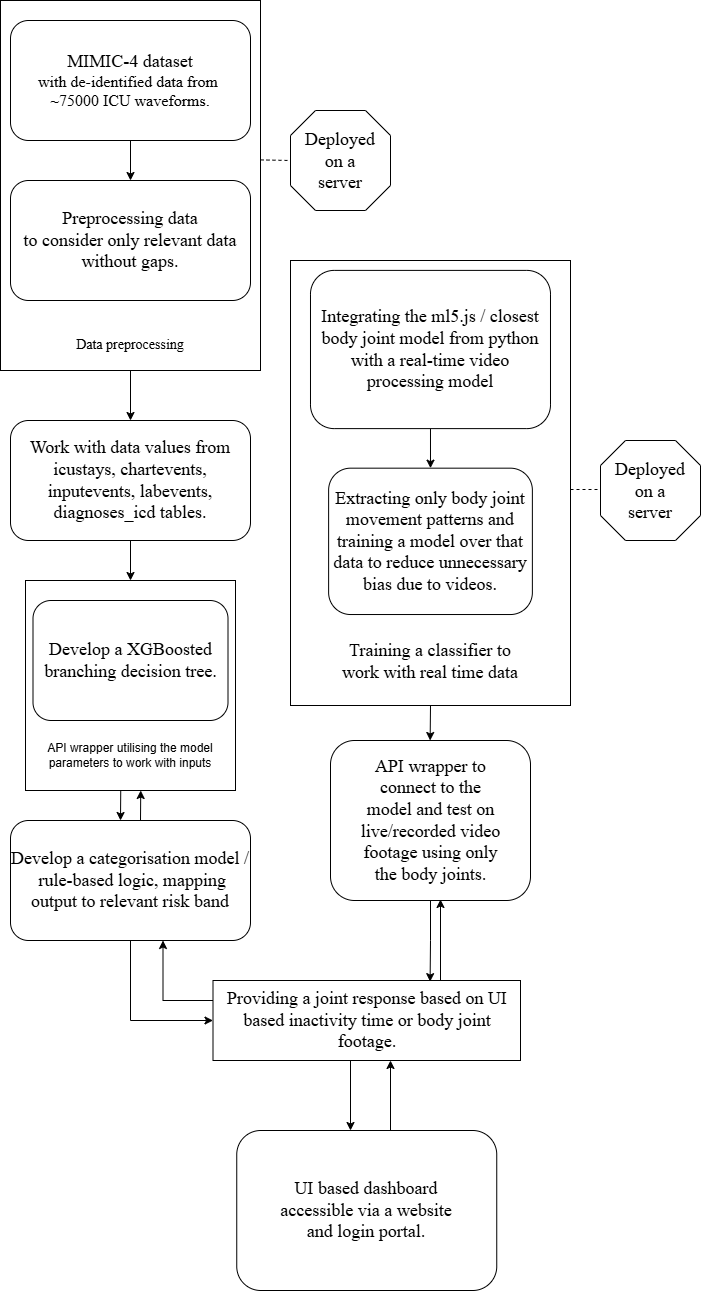

The diagram above was exported from draw.io. Its source (the exported page's mxGraphModel, read from the mxfile embedded in the PNG):
<mxGraphModel dx="1678" dy="1073" grid="1" gridSize="10" guides="1" tooltips="1" connect="1" arrows="1" fold="1" page="1" pageScale="1" pageWidth="850" pageHeight="1100" math="0" shadow="0">
  <root>
    <mxCell id="0" />
    <mxCell id="1" parent="0" />
    <mxCell id="qlNVDMzNpJWx-Jozq0CU-8" edge="1" parent="1" source="qlNVDMzNpJWx-Jozq0CU-5" style="edgeStyle=orthogonalEdgeStyle;rounded=0;orthogonalLoop=1;jettySize=auto;html=1;exitX=0.5;exitY=1;exitDx=0;exitDy=0;">
      <mxGeometry relative="1" as="geometry">
        <mxPoint x="160" y="480" as="targetPoint" />
      </mxGeometry>
    </mxCell>
    <mxCell id="qlNVDMzNpJWx-Jozq0CU-5" parent="1" style="rounded=0;whiteSpace=wrap;html=1;" value="" vertex="1">
      <mxGeometry height="370" width="260" x="30" y="60" as="geometry" />
    </mxCell>
    <mxCell id="qlNVDMzNpJWx-Jozq0CU-3" edge="1" parent="1" source="qlNVDMzNpJWx-Jozq0CU-1" style="edgeStyle=orthogonalEdgeStyle;rounded=0;orthogonalLoop=1;jettySize=auto;html=1;" target="qlNVDMzNpJWx-Jozq0CU-2" value="">
      <mxGeometry relative="1" as="geometry" />
    </mxCell>
    <mxCell id="qlNVDMzNpJWx-Jozq0CU-1" parent="1" style="rounded=1;whiteSpace=wrap;html=1;" value="&lt;font face=&quot;Times New Roman&quot; style=&quot;font-size: 18px;&quot;&gt;MIMIC-4 dataset&lt;/font&gt;&lt;div&gt;&lt;font face=&quot;Times New Roman&quot; style=&quot;&quot; size=&quot;3&quot;&gt;with de-identified data from&amp;nbsp;&lt;/font&gt;&lt;/div&gt;&lt;div&gt;&lt;font face=&quot;Times New Roman&quot; style=&quot;&quot; size=&quot;3&quot;&gt;~75000 ICU waveforms.&lt;/font&gt;&lt;/div&gt;" vertex="1">
      <mxGeometry height="120" width="240" x="40" y="80" as="geometry" />
    </mxCell>
    <mxCell id="qlNVDMzNpJWx-Jozq0CU-2" parent="1" style="whiteSpace=wrap;html=1;rounded=1;" value="&lt;font face=&quot;Times New Roman&quot; style=&quot;font-size: 18px;&quot;&gt;Preprocessing data&lt;br&gt;to consider only relevant data without gaps.&lt;/font&gt;" vertex="1">
      <mxGeometry height="120" width="240" x="40" y="240" as="geometry" />
    </mxCell>
    <mxCell id="qlNVDMzNpJWx-Jozq0CU-7" parent="1" style="text;html=1;whiteSpace=wrap;strokeColor=none;fillColor=none;align=center;verticalAlign=middle;rounded=0;" value="&lt;font face=&quot;Times New Roman&quot; style=&quot;font-size: 14px;&quot;&gt;Data preprocessing&lt;/font&gt;" vertex="1">
      <mxGeometry height="30" width="180" x="70" y="390" as="geometry" />
    </mxCell>
    <mxCell id="qlNVDMzNpJWx-Jozq0CU-10" edge="1" parent="1" source="qlNVDMzNpJWx-Jozq0CU-9" style="edgeStyle=orthogonalEdgeStyle;rounded=0;orthogonalLoop=1;jettySize=auto;html=1;exitX=0.5;exitY=1;exitDx=0;exitDy=0;">
      <mxGeometry relative="1" as="geometry">
        <mxPoint x="160" y="640" as="targetPoint" />
      </mxGeometry>
    </mxCell>
    <mxCell id="qlNVDMzNpJWx-Jozq0CU-9" parent="1" style="rounded=1;whiteSpace=wrap;html=1;" value="&lt;p data-pm-slice=&quot;1 1 []&quot;&gt;&lt;font face=&quot;Times New Roman&quot; style=&quot;font-size: 18px;&quot;&gt;Work with data values from&lt;br&gt;icustays, chartevents, inputevents, labevents, diagnoses_icd tables.&lt;/font&gt;&lt;/p&gt;" vertex="1">
      <mxGeometry height="120" width="240" x="40" y="480" as="geometry" />
    </mxCell>
    <mxCell id="qlNVDMzNpJWx-Jozq0CU-16" connectable="0" parent="1" style="group" value="" vertex="1">
      <mxGeometry height="210" width="210" x="55" y="640" as="geometry" />
    </mxCell>
    <mxCell id="qlNVDMzNpJWx-Jozq0CU-17" connectable="0" parent="qlNVDMzNpJWx-Jozq0CU-16" style="group" value="" vertex="1">
      <mxGeometry height="210" width="210" as="geometry" />
    </mxCell>
    <mxCell id="qlNVDMzNpJWx-Jozq0CU-14" parent="qlNVDMzNpJWx-Jozq0CU-17" style="whiteSpace=wrap;html=1;aspect=fixed;movable=1;resizable=1;rotatable=1;deletable=1;editable=1;locked=0;connectable=1;" value="" vertex="1">
      <mxGeometry height="210" width="210" as="geometry" />
    </mxCell>
    <mxCell id="qlNVDMzNpJWx-Jozq0CU-11" parent="qlNVDMzNpJWx-Jozq0CU-17" style="rounded=1;whiteSpace=wrap;html=1;movable=1;resizable=1;rotatable=1;deletable=1;editable=1;locked=0;connectable=1;" value="&lt;font face=&quot;Times New Roman&quot; style=&quot;font-size: 18px;&quot;&gt;&lt;font style=&quot;&quot;&gt;Develop a&amp;nbsp;&lt;/font&gt;XGBoosted branching decision tree.&lt;/font&gt;" vertex="1">
      <mxGeometry height="120" width="195" x="7.5" y="20" as="geometry" />
    </mxCell>
    <mxCell id="qlNVDMzNpJWx-Jozq0CU-18" parent="qlNVDMzNpJWx-Jozq0CU-17" style="text;html=1;whiteSpace=wrap;strokeColor=none;fillColor=none;align=center;verticalAlign=middle;rounded=0;" value="API wrapper utilising the model parameters to work with inputs" vertex="1">
      <mxGeometry height="30" width="180.47" x="14.770000000000001" y="160" as="geometry" />
    </mxCell>
    <mxCell id="qlNVDMzNpJWx-Jozq0CU-46" edge="1" parent="1" source="qlNVDMzNpJWx-Jozq0CU-20" style="edgeStyle=orthogonalEdgeStyle;rounded=0;orthogonalLoop=1;jettySize=auto;html=1;entryX=0;entryY=0.5;entryDx=0;entryDy=0;" target="qlNVDMzNpJWx-Jozq0CU-45">
      <mxGeometry relative="1" as="geometry" />
    </mxCell>
    <mxCell id="qlNVDMzNpJWx-Jozq0CU-20" parent="1" style="rounded=1;whiteSpace=wrap;html=1;" value="&lt;font style=&quot;font-size: 18px;&quot; face=&quot;Times New Roman&quot;&gt;Develop a categorisation model&amp;nbsp;&lt;/font&gt;&lt;span style=&quot;font-size: 18px; font-family: &amp;quot;Times New Roman&amp;quot;; background-color: transparent; color: light-dark(rgb(0, 0, 0), rgb(255, 255, 255));&quot;&gt;/&lt;/span&gt;&lt;div&gt;&lt;span style=&quot;font-size: 18px; font-family: &amp;quot;Times New Roman&amp;quot;; background-color: transparent; color: light-dark(rgb(0, 0, 0), rgb(255, 255, 255));&quot;&gt;&amp;nbsp;rule-based logic, mapping output to relevant risk band&lt;/span&gt;&lt;/div&gt;" vertex="1">
      <mxGeometry height="120" width="240" x="40" y="880" as="geometry" />
    </mxCell>
    <mxCell id="qlNVDMzNpJWx-Jozq0CU-41" connectable="0" parent="1" style="group" value="" vertex="1">
      <mxGeometry height="445" width="280" x="320" y="320" as="geometry" />
    </mxCell>
    <mxCell id="qlNVDMzNpJWx-Jozq0CU-42" edge="1" parent="qlNVDMzNpJWx-Jozq0CU-41" source="qlNVDMzNpJWx-Jozq0CU-39" style="edgeStyle=orthogonalEdgeStyle;rounded=0;orthogonalLoop=1;jettySize=auto;html=1;exitX=0.5;exitY=1;exitDx=0;exitDy=0;">
      <mxGeometry relative="1" as="geometry">
        <mxPoint x="139.64705882352928" y="480" as="targetPoint" />
      </mxGeometry>
    </mxCell>
    <mxCell id="qlNVDMzNpJWx-Jozq0CU-39" parent="qlNVDMzNpJWx-Jozq0CU-41" style="rounded=0;whiteSpace=wrap;html=1;" value="" vertex="1">
      <mxGeometry height="445" width="280" as="geometry" />
    </mxCell>
    <mxCell id="qlNVDMzNpJWx-Jozq0CU-38" edge="1" parent="qlNVDMzNpJWx-Jozq0CU-41" source="qlNVDMzNpJWx-Jozq0CU-36" style="edgeStyle=orthogonalEdgeStyle;rounded=0;orthogonalLoop=1;jettySize=auto;html=1;exitX=0.5;exitY=1;exitDx=0;exitDy=0;entryX=0.5;entryY=0;entryDx=0;entryDy=0;" target="qlNVDMzNpJWx-Jozq0CU-37">
      <mxGeometry relative="1" as="geometry" />
    </mxCell>
    <mxCell id="qlNVDMzNpJWx-Jozq0CU-36" parent="qlNVDMzNpJWx-Jozq0CU-41" style="rounded=1;whiteSpace=wrap;html=1;" value="&lt;font face=&quot;Times New Roman&quot; style=&quot;font-size: 18px;&quot;&gt;Integrating the ml5.js / closest body joint model from python with a real-time video processing model&lt;/font&gt;" vertex="1">
      <mxGeometry height="158.2222222222222" width="240" x="19.99000000000001" y="9.888888888888888" as="geometry" />
    </mxCell>
    <mxCell id="qlNVDMzNpJWx-Jozq0CU-37" parent="qlNVDMzNpJWx-Jozq0CU-41" style="rounded=1;whiteSpace=wrap;html=1;" value="&lt;font face=&quot;Times New Roman&quot; style=&quot;font-size: 18px;&quot;&gt;Extracting only body joint movement patterns and training a model over that data to reduce unnecessary bias due to videos.&lt;/font&gt;" vertex="1">
      <mxGeometry height="146.35555555555555" width="203.75" x="38.120000000000005" y="207.66666666666666" as="geometry" />
    </mxCell>
    <mxCell id="qlNVDMzNpJWx-Jozq0CU-40" parent="qlNVDMzNpJWx-Jozq0CU-41" style="text;html=1;whiteSpace=wrap;strokeColor=none;fillColor=none;align=center;verticalAlign=middle;rounded=0;" value="&lt;font face=&quot;Times New Roman&quot; style=&quot;font-size: 18px;&quot;&gt;Training a classifier to work with real time data&lt;/font&gt;" vertex="1">
      <mxGeometry height="29.666666666666664" width="199.99" x="39.99000000000001" y="385.66666666666663" as="geometry" />
    </mxCell>
    <mxCell id="qlNVDMzNpJWx-Jozq0CU-43" parent="1" style="rounded=1;whiteSpace=wrap;html=1;" value="" vertex="1">
      <mxGeometry height="160" width="200" x="360" y="800" as="geometry" />
    </mxCell>
    <mxCell id="qlNVDMzNpJWx-Jozq0CU-44" parent="1" style="text;html=1;whiteSpace=wrap;strokeColor=none;fillColor=none;align=center;verticalAlign=middle;rounded=0;" value="&lt;font face=&quot;Times New Roman&quot; style=&quot;font-size: 18px;&quot;&gt;API wrapper to connect to the model and test on live/recorded video footage using only the body joints.&lt;/font&gt;" vertex="1">
      <mxGeometry height="30" width="145" x="387.5" y="865" as="geometry" />
    </mxCell>
    <mxCell id="qlNVDMzNpJWx-Jozq0CU-45" parent="1" style="rounded=0;whiteSpace=wrap;html=1;" value="&lt;font face=&quot;Times New Roman&quot; style=&quot;font-size: 18px;&quot;&gt;Providing a joint response based on UI based inactivity time or body joint footage.&lt;/font&gt;" vertex="1">
      <mxGeometry height="80" width="307.5" x="242.5" y="1040" as="geometry" />
    </mxCell>
    <mxCell id="qlNVDMzNpJWx-Jozq0CU-47" edge="1" parent="1" source="qlNVDMzNpJWx-Jozq0CU-43" style="edgeStyle=orthogonalEdgeStyle;rounded=0;orthogonalLoop=1;jettySize=auto;html=1;entryX=0.706;entryY=0.014;entryDx=0;entryDy=0;entryPerimeter=0;" target="qlNVDMzNpJWx-Jozq0CU-45">
      <mxGeometry relative="1" as="geometry" />
    </mxCell>
    <mxCell id="qlNVDMzNpJWx-Jozq0CU-48" parent="1" style="rounded=1;whiteSpace=wrap;html=1;" value="" vertex="1">
      <mxGeometry height="160" width="260" x="266.25" y="1190" as="geometry" />
    </mxCell>
    <mxCell id="qlNVDMzNpJWx-Jozq0CU-50" parent="1" style="text;html=1;whiteSpace=wrap;strokeColor=none;fillColor=none;align=center;verticalAlign=middle;rounded=0;" value="&lt;font face=&quot;Times New Roman&quot; style=&quot;font-size: 18px;&quot;&gt;UI based dashboard accessible via a website&lt;/font&gt;&lt;div&gt;&lt;font face=&quot;Times New Roman&quot; style=&quot;font-size: 18px;&quot;&gt;and login portal.&lt;/font&gt;&lt;/div&gt;" vertex="1">
      <mxGeometry height="132.5" width="185.75" x="303.38" y="1203.75" as="geometry" />
    </mxCell>
    <mxCell id="qlNVDMzNpJWx-Jozq0CU-52" edge="1" parent="1" style="endArrow=classic;html=1;rounded=0;" value="">
      <mxGeometry height="50" relative="1" width="50" as="geometry">
        <mxPoint x="380" y="1120" as="sourcePoint" />
        <mxPoint x="380" y="1190" as="targetPoint" />
      </mxGeometry>
    </mxCell>
    <mxCell id="qlNVDMzNpJWx-Jozq0CU-53" edge="1" parent="1" style="endArrow=classic;html=1;rounded=0;" value="">
      <mxGeometry height="50" relative="1" width="50" as="geometry">
        <mxPoint x="420" y="1190" as="sourcePoint" />
        <mxPoint x="420" y="1120" as="targetPoint" />
      </mxGeometry>
    </mxCell>
    <mxCell id="qlNVDMzNpJWx-Jozq0CU-54" edge="1" parent="1" style="edgeStyle=orthogonalEdgeStyle;rounded=0;orthogonalLoop=1;jettySize=auto;html=1;entryX=0.706;entryY=0.014;entryDx=0;entryDy=0;entryPerimeter=0;">
      <mxGeometry relative="1" as="geometry">
        <mxPoint x="470" y="1040" as="sourcePoint" />
        <mxPoint x="470" y="959" as="targetPoint" />
      </mxGeometry>
    </mxCell>
    <mxCell id="qlNVDMzNpJWx-Jozq0CU-55" edge="1" parent="1" style="edgeStyle=orthogonalEdgeStyle;rounded=0;orthogonalLoop=1;jettySize=auto;html=1;">
      <mxGeometry relative="1" as="geometry">
        <mxPoint x="242.5" y="1060" as="sourcePoint" />
        <mxPoint x="192.5" y="1000" as="targetPoint" />
      </mxGeometry>
    </mxCell>
    <mxCell id="qlNVDMzNpJWx-Jozq0CU-59" edge="1" parent="1" style="edgeStyle=orthogonalEdgeStyle;rounded=0;orthogonalLoop=1;jettySize=auto;html=1;exitX=0.5;exitY=1;exitDx=0;exitDy=0;">
      <mxGeometry relative="1" as="geometry">
        <mxPoint x="150.24137931034488" y="850" as="sourcePoint" />
        <mxPoint x="150" y="879.9999999999998" as="targetPoint" />
      </mxGeometry>
    </mxCell>
    <mxCell id="qlNVDMzNpJWx-Jozq0CU-60" edge="1" parent="1" style="edgeStyle=orthogonalEdgeStyle;rounded=0;orthogonalLoop=1;jettySize=auto;html=1;exitX=0.5;exitY=1;exitDx=0;exitDy=0;">
      <mxGeometry relative="1" as="geometry">
        <mxPoint x="170" y="879.9999999999998" as="sourcePoint" />
        <mxPoint x="170.24137931034488" y="850" as="targetPoint" />
      </mxGeometry>
    </mxCell>
    <mxCell id="qlNVDMzNpJWx-Jozq0CU-61" parent="1" style="verticalLabelPosition=bottom;verticalAlign=top;html=1;shape=mxgraph.basic.polygon;polyCoords=[[0.25,0],[0.75,0],[1,0.25],[1,0.75],[0.75,1],[0.25,1],[0,0.75],[0,0.25]];polyline=0;" value="" vertex="1">
      <mxGeometry height="100" width="100" x="630" y="500" as="geometry" />
    </mxCell>
    <mxCell id="qlNVDMzNpJWx-Jozq0CU-62" parent="1" style="text;html=1;whiteSpace=wrap;strokeColor=none;fillColor=none;align=center;verticalAlign=middle;rounded=0;" value="&lt;font face=&quot;Times New Roman&quot; style=&quot;font-size: 18px;&quot;&gt;Deployed on a server&lt;/font&gt;" vertex="1">
      <mxGeometry height="55" width="80" x="640" y="523" as="geometry" />
    </mxCell>
    <mxCell id="qlNVDMzNpJWx-Jozq0CU-63" edge="1" parent="1" style="endArrow=none;dashed=1;html=1;rounded=0;" value="">
      <mxGeometry height="50" relative="1" width="50" as="geometry">
        <mxPoint x="600" y="549" as="sourcePoint" />
        <mxPoint x="630" y="549" as="targetPoint" />
      </mxGeometry>
    </mxCell>
    <mxCell id="qlNVDMzNpJWx-Jozq0CU-68" connectable="0" parent="1" style="group" value="" vertex="1">
      <mxGeometry height="100" width="100" x="320" y="170" as="geometry" />
    </mxCell>
    <mxCell id="qlNVDMzNpJWx-Jozq0CU-66" parent="qlNVDMzNpJWx-Jozq0CU-68" style="verticalLabelPosition=bottom;verticalAlign=top;html=1;shape=mxgraph.basic.polygon;polyCoords=[[0.25,0],[0.75,0],[1,0.25],[1,0.75],[0.75,1],[0.25,1],[0,0.75],[0,0.25]];polyline=0;" value="" vertex="1">
      <mxGeometry height="100" width="100" as="geometry" />
    </mxCell>
    <mxCell id="qlNVDMzNpJWx-Jozq0CU-67" parent="qlNVDMzNpJWx-Jozq0CU-68" style="text;html=1;whiteSpace=wrap;strokeColor=none;fillColor=none;align=center;verticalAlign=middle;rounded=0;" value="&lt;font face=&quot;Times New Roman&quot; style=&quot;font-size: 18px;&quot;&gt;Deployed on a server&lt;/font&gt;" vertex="1">
      <mxGeometry height="55" width="80" x="10" y="23" as="geometry" />
    </mxCell>
    <mxCell id="qlNVDMzNpJWx-Jozq0CU-69" edge="1" parent="1" style="endArrow=none;dashed=1;html=1;rounded=0;" value="">
      <mxGeometry height="50" relative="1" width="50" as="geometry">
        <mxPoint x="290" y="219.41" as="sourcePoint" />
        <mxPoint x="320" y="220" as="targetPoint" />
      </mxGeometry>
    </mxCell>
  </root>
</mxGraphModel>